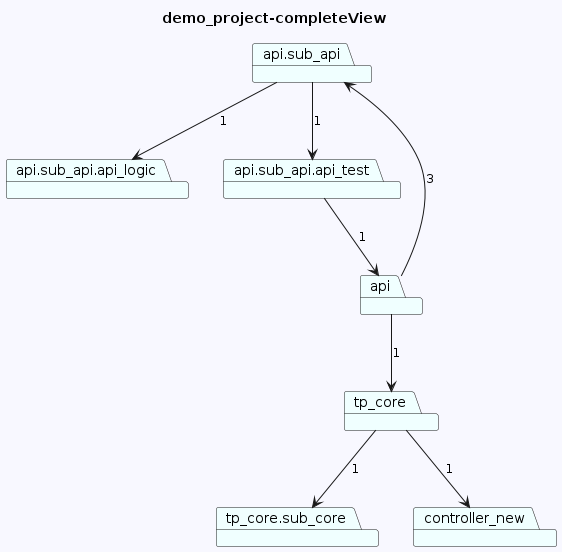

The diagram above was rendered by PlantUML. Its source (embedded in the PNG):
@startuml
skinparam backgroundColor GhostWhite
title demo_project-completeView
package "api.sub_api" #Azure
package "api" #Azure
package "api.sub_api.api_logic" #Azure
package "api.sub_api.api_test" #Azure
package "tp_core.sub_core" #Azure
package "tp_core" #Azure
package "controller_new" #Azure
"api.sub_api"-->"api.sub_api.api_test"  : 1
"api.sub_api"-->"api.sub_api.api_logic"  : 1
"api"-->"tp_core"  : 1
"api"-->"api.sub_api"  : 3

"api.sub_api.api_test"-->"api"  : 1

"tp_core"-->"tp_core.sub_core"  : 1
"tp_core"-->"controller_new"  : 1
@enduml